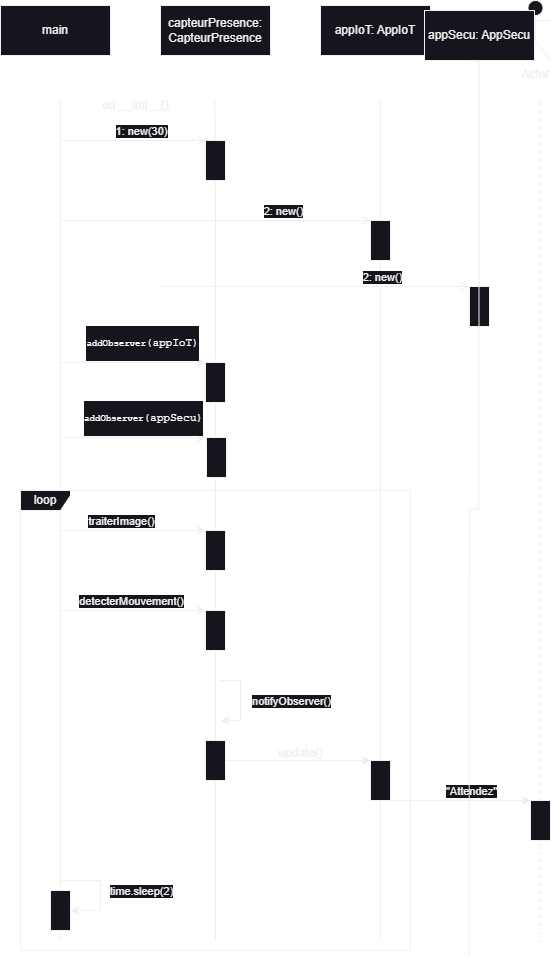

The diagram above was exported from draw.io. Its source (the exported page's mxGraphModel, read from the mxfile embedded in the PNG):
<mxGraphModel dx="1021" dy="772" grid="1" gridSize="10" guides="1" tooltips="1" connect="1" arrows="1" fold="1" page="1" pageScale="1" pageWidth="1100" pageHeight="850" background="none" math="0" shadow="0">
  <root>
    <mxCell id="0" />
    <mxCell id="1" parent="0" />
    <mxCell id="fBX46xxNRto_6oL0SroJ-2" value="main" style="html=1;whiteSpace=wrap;" parent="1" vertex="1">
      <mxGeometry x="160" y="25" width="110" height="50" as="geometry" />
    </mxCell>
    <mxCell id="fBX46xxNRto_6oL0SroJ-3" value="capteurPresence: CapteurPresence" style="html=1;whiteSpace=wrap;" parent="1" vertex="1">
      <mxGeometry x="320" y="25" width="110" height="50" as="geometry" />
    </mxCell>
    <mxCell id="fBX46xxNRto_6oL0SroJ-4" value="appIoT: AppIoT" style="html=1;whiteSpace=wrap;" parent="1" vertex="1">
      <mxGeometry x="480" y="25" width="110" height="50" as="geometry" />
    </mxCell>
    <mxCell id="fBX46xxNRto_6oL0SroJ-7" value="" style="endArrow=none;html=1;rounded=0;" parent="1" source="fBX46xxNRto_6oL0SroJ-11" edge="1">
      <mxGeometry width="50" height="50" relative="1" as="geometry">
        <mxPoint x="374.5" y="600" as="sourcePoint" />
        <mxPoint x="374.5" y="120" as="targetPoint" />
      </mxGeometry>
    </mxCell>
    <mxCell id="fBX46xxNRto_6oL0SroJ-9" value="" style="endArrow=none;html=1;rounded=0;" parent="1" source="kfzX-ETkChPj_luXKmDQ-16" edge="1">
      <mxGeometry width="50" height="50" relative="1" as="geometry">
        <mxPoint x="534.5" y="600" as="sourcePoint" />
        <mxPoint x="540" y="120" as="targetPoint" />
      </mxGeometry>
    </mxCell>
    <mxCell id="fBX46xxNRto_6oL0SroJ-10" value="" style="endArrow=open;html=1;rounded=0;entryX=0;entryY=0;entryDx=0;entryDy=0;endFill=0;" parent="1" target="fBX46xxNRto_6oL0SroJ-11" edge="1">
      <mxGeometry width="50" height="50" relative="1" as="geometry">
        <mxPoint x="220" y="160" as="sourcePoint" />
        <mxPoint x="370" y="160" as="targetPoint" />
      </mxGeometry>
    </mxCell>
    <mxCell id="fBX46xxNRto_6oL0SroJ-13" value="1: new(30)" style="edgeLabel;html=1;align=center;verticalAlign=middle;resizable=0;points=[];" parent="fBX46xxNRto_6oL0SroJ-10" vertex="1" connectable="0">
      <mxGeometry x="0.0259" y="1" relative="1" as="geometry">
        <mxPoint x="6" y="-9" as="offset" />
      </mxGeometry>
    </mxCell>
    <mxCell id="fBX46xxNRto_6oL0SroJ-12" value="" style="endArrow=none;html=1;rounded=0;" parent="1" source="kfzX-ETkChPj_luXKmDQ-32" target="fBX46xxNRto_6oL0SroJ-11" edge="1">
      <mxGeometry width="50" height="50" relative="1" as="geometry">
        <mxPoint x="375" y="830" as="sourcePoint" />
        <mxPoint x="374.5" y="120" as="targetPoint" />
      </mxGeometry>
    </mxCell>
    <mxCell id="fBX46xxNRto_6oL0SroJ-11" value="" style="rounded=0;whiteSpace=wrap;html=1;" parent="1" vertex="1">
      <mxGeometry x="365" y="160" width="20" height="40" as="geometry" />
    </mxCell>
    <mxCell id="fBX46xxNRto_6oL0SroJ-16" value="" style="endArrow=open;html=1;rounded=0;endFill=0;entryX=0;entryY=0;entryDx=0;entryDy=0;" parent="1" target="kfzX-ETkChPj_luXKmDQ-16" edge="1">
      <mxGeometry width="50" height="50" relative="1" as="geometry">
        <mxPoint x="220" y="240" as="sourcePoint" />
        <mxPoint x="450" y="240" as="targetPoint" />
      </mxGeometry>
    </mxCell>
    <mxCell id="fBX46xxNRto_6oL0SroJ-17" value="2: new()" style="edgeLabel;html=1;align=center;verticalAlign=middle;resizable=0;points=[];" parent="fBX46xxNRto_6oL0SroJ-16" vertex="1" connectable="0">
      <mxGeometry x="0.4354" relative="1" as="geometry">
        <mxPoint y="-10" as="offset" />
      </mxGeometry>
    </mxCell>
    <mxCell id="fBX46xxNRto_6oL0SroJ-20" value="" style="endArrow=none;html=1;rounded=0;exitX=0.5;exitY=0;exitDx=0;exitDy=0;" parent="1" source="kfzX-ETkChPj_luXKmDQ-22" edge="1">
      <mxGeometry width="50" height="50" relative="1" as="geometry">
        <mxPoint x="220" y="600" as="sourcePoint" />
        <mxPoint x="220" y="120" as="targetPoint" />
      </mxGeometry>
    </mxCell>
    <mxCell id="fBX46xxNRto_6oL0SroJ-22" value="" style="rounded=0;whiteSpace=wrap;html=1;" parent="1" vertex="1">
      <mxGeometry x="365" y="382" width="20" height="40" as="geometry" />
    </mxCell>
    <mxCell id="kfzX-ETkChPj_luXKmDQ-1" value="" style="rounded=0;whiteSpace=wrap;html=1;" parent="1" vertex="1">
      <mxGeometry x="365" y="550" width="20" height="40" as="geometry" />
    </mxCell>
    <mxCell id="kfzX-ETkChPj_luXKmDQ-4" value="" style="rounded=0;whiteSpace=wrap;html=1;" parent="1" vertex="1">
      <mxGeometry x="365" y="630" width="20" height="40" as="geometry" />
    </mxCell>
    <mxCell id="kfzX-ETkChPj_luXKmDQ-7" value="loop" style="shape=umlFrame;whiteSpace=wrap;html=1;pointerEvents=0;width=50;height=20;" parent="1" vertex="1">
      <mxGeometry x="180" y="510" width="390" height="460" as="geometry" />
    </mxCell>
    <mxCell id="kfzX-ETkChPj_luXKmDQ-8" value="" style="endArrow=classic;html=1;rounded=0;" parent="1" edge="1">
      <mxGeometry width="50" height="50" relative="1" as="geometry">
        <mxPoint x="220" y="550" as="sourcePoint" />
        <mxPoint x="365" y="550" as="targetPoint" />
      </mxGeometry>
    </mxCell>
    <mxCell id="kfzX-ETkChPj_luXKmDQ-9" value="traiterImage()" style="edgeLabel;html=1;align=center;verticalAlign=middle;resizable=0;points=[];" parent="kfzX-ETkChPj_luXKmDQ-8" vertex="1" connectable="0">
      <mxGeometry x="0.3972" y="4" relative="1" as="geometry">
        <mxPoint x="-41" y="-6" as="offset" />
      </mxGeometry>
    </mxCell>
    <mxCell id="kfzX-ETkChPj_luXKmDQ-10" value="" style="endArrow=classic;html=1;rounded=0;" parent="1" edge="1">
      <mxGeometry width="50" height="50" relative="1" as="geometry">
        <mxPoint x="220" y="630" as="sourcePoint" />
        <mxPoint x="365" y="630" as="targetPoint" />
      </mxGeometry>
    </mxCell>
    <mxCell id="kfzX-ETkChPj_luXKmDQ-11" value="detecterMouvement()" style="edgeLabel;html=1;align=center;verticalAlign=middle;resizable=0;points=[];" parent="kfzX-ETkChPj_luXKmDQ-10" vertex="1" connectable="0">
      <mxGeometry x="0.3972" y="4" relative="1" as="geometry">
        <mxPoint x="-31" y="-6" as="offset" />
      </mxGeometry>
    </mxCell>
    <mxCell id="kfzX-ETkChPj_luXKmDQ-12" value="" style="endArrow=classic;html=1;rounded=0;endFill=1;" parent="1" edge="1">
      <mxGeometry width="50" height="50" relative="1" as="geometry">
        <mxPoint x="380" y="700" as="sourcePoint" />
        <mxPoint x="380" y="740" as="targetPoint" />
        <Array as="points">
          <mxPoint x="400" y="700" />
          <mxPoint x="400" y="740" />
        </Array>
      </mxGeometry>
    </mxCell>
    <mxCell id="kfzX-ETkChPj_luXKmDQ-13" value="notifyObserver()" style="edgeLabel;html=1;align=center;verticalAlign=middle;resizable=0;points=[];" parent="kfzX-ETkChPj_luXKmDQ-12" vertex="1" connectable="0">
      <mxGeometry x="0.3972" y="4" relative="1" as="geometry">
        <mxPoint x="46" y="-16" as="offset" />
      </mxGeometry>
    </mxCell>
    <mxCell id="kfzX-ETkChPj_luXKmDQ-14" value="" style="endArrow=classic;html=1;rounded=0;entryX=0;entryY=0;entryDx=0;entryDy=0;" parent="1" target="fBX46xxNRto_6oL0SroJ-22" edge="1">
      <mxGeometry width="50" height="50" relative="1" as="geometry">
        <mxPoint x="220" y="382" as="sourcePoint" />
        <mxPoint x="320" y="332" as="targetPoint" />
      </mxGeometry>
    </mxCell>
    <mxCell id="kfzX-ETkChPj_luXKmDQ-15" value="&lt;pre style=&quot;color: rgb(252, 252, 250); font-family: &amp;quot;JetBrains Mono&amp;quot;, monospace;&quot;&gt;&lt;font style=&quot;font-size: 9px;&quot;&gt;addObserver&lt;/font&gt;(appIoT)&lt;/pre&gt;" style="edgeLabel;html=1;align=center;verticalAlign=middle;resizable=0;points=[];" parent="kfzX-ETkChPj_luXKmDQ-14" vertex="1" connectable="0">
      <mxGeometry x="0.2219" y="2" relative="1" as="geometry">
        <mxPoint x="-8" y="-18" as="offset" />
      </mxGeometry>
    </mxCell>
    <mxCell id="kfzX-ETkChPj_luXKmDQ-17" value="" style="endArrow=none;html=1;rounded=0;" parent="1" source="kfzX-ETkChPj_luXKmDQ-35" target="kfzX-ETkChPj_luXKmDQ-16" edge="1">
      <mxGeometry width="50" height="50" relative="1" as="geometry">
        <mxPoint x="540" y="830.6896551724138" as="sourcePoint" />
        <mxPoint x="534.5" y="120" as="targetPoint" />
      </mxGeometry>
    </mxCell>
    <mxCell id="kfzX-ETkChPj_luXKmDQ-16" value="" style="rounded=0;whiteSpace=wrap;html=1;" parent="1" vertex="1">
      <mxGeometry x="530" y="240" width="20" height="40" as="geometry" />
    </mxCell>
    <mxCell id="kfzX-ETkChPj_luXKmDQ-28" style="edgeStyle=orthogonalEdgeStyle;rounded=0;orthogonalLoop=1;jettySize=auto;html=1;exitX=0.5;exitY=1;exitDx=0;exitDy=0;endArrow=none;endFill=0;" parent="1" source="kfzX-ETkChPj_luXKmDQ-22" edge="1">
      <mxGeometry relative="1" as="geometry">
        <mxPoint x="220" y="960" as="targetPoint" />
      </mxGeometry>
    </mxCell>
    <mxCell id="kfzX-ETkChPj_luXKmDQ-25" value="" style="endArrow=classic;html=1;rounded=0;endFill=1;entryX=1;entryY=0.5;entryDx=0;entryDy=0;" parent="1" target="kfzX-ETkChPj_luXKmDQ-22" edge="1">
      <mxGeometry width="50" height="50" relative="1" as="geometry">
        <mxPoint x="220" y="900" as="sourcePoint" />
        <mxPoint x="230" y="960" as="targetPoint" />
        <Array as="points">
          <mxPoint x="260" y="900" />
          <mxPoint x="260" y="930" />
        </Array>
      </mxGeometry>
    </mxCell>
    <mxCell id="kfzX-ETkChPj_luXKmDQ-29" value="time.sleep(2)" style="edgeLabel;html=1;align=center;verticalAlign=middle;resizable=0;points=[];" parent="kfzX-ETkChPj_luXKmDQ-25" vertex="1" connectable="0">
      <mxGeometry x="0.0011" y="3" relative="1" as="geometry">
        <mxPoint x="37" as="offset" />
      </mxGeometry>
    </mxCell>
    <mxCell id="kfzX-ETkChPj_luXKmDQ-22" value="" style="rounded=0;whiteSpace=wrap;html=1;" parent="1" vertex="1">
      <mxGeometry x="210" y="910" width="20" height="40" as="geometry" />
    </mxCell>
    <mxCell id="kfzX-ETkChPj_luXKmDQ-31" value="ou __init__()" style="text;html=1;align=center;verticalAlign=middle;resizable=0;points=[];autosize=1;strokeColor=none;fillColor=none;" parent="1" vertex="1">
      <mxGeometry x="250" y="110" width="90" height="30" as="geometry" />
    </mxCell>
    <mxCell id="kfzX-ETkChPj_luXKmDQ-33" value="" style="endArrow=none;html=1;rounded=0;" parent="1" target="kfzX-ETkChPj_luXKmDQ-32" edge="1">
      <mxGeometry width="50" height="50" relative="1" as="geometry">
        <mxPoint x="375" y="960" as="sourcePoint" />
        <mxPoint x="375" y="330" as="targetPoint" />
      </mxGeometry>
    </mxCell>
    <mxCell id="kfzX-ETkChPj_luXKmDQ-37" style="edgeStyle=orthogonalEdgeStyle;rounded=0;orthogonalLoop=1;jettySize=auto;html=1;exitX=1;exitY=0.5;exitDx=0;exitDy=0;entryX=0;entryY=0;entryDx=0;entryDy=0;" parent="1" source="kfzX-ETkChPj_luXKmDQ-32" target="kfzX-ETkChPj_luXKmDQ-35" edge="1">
      <mxGeometry relative="1" as="geometry">
        <Array as="points">
          <mxPoint x="530" y="780" />
        </Array>
      </mxGeometry>
    </mxCell>
    <mxCell id="kfzX-ETkChPj_luXKmDQ-32" value="" style="rounded=0;whiteSpace=wrap;html=1;" parent="1" vertex="1">
      <mxGeometry x="365" y="760" width="20" height="40" as="geometry" />
    </mxCell>
    <mxCell id="kfzX-ETkChPj_luXKmDQ-36" value="" style="endArrow=none;html=1;rounded=0;" parent="1" target="kfzX-ETkChPj_luXKmDQ-35" edge="1">
      <mxGeometry width="50" height="50" relative="1" as="geometry">
        <mxPoint x="540" y="960.6896551724138" as="sourcePoint" />
        <mxPoint x="540" y="410" as="targetPoint" />
      </mxGeometry>
    </mxCell>
    <mxCell id="kfzX-ETkChPj_luXKmDQ-43" style="edgeStyle=orthogonalEdgeStyle;rounded=0;orthogonalLoop=1;jettySize=auto;html=1;exitX=1;exitY=1;exitDx=0;exitDy=0;entryX=0;entryY=0;entryDx=0;entryDy=0;" parent="1" source="kfzX-ETkChPj_luXKmDQ-35" target="kfzX-ETkChPj_luXKmDQ-41" edge="1">
      <mxGeometry relative="1" as="geometry">
        <Array as="points">
          <mxPoint x="590" y="820" />
          <mxPoint x="590" y="820" />
        </Array>
      </mxGeometry>
    </mxCell>
    <mxCell id="kfzX-ETkChPj_luXKmDQ-44" value="&quot;Attendez&quot;" style="edgeLabel;html=1;align=center;verticalAlign=middle;resizable=0;points=[];" parent="kfzX-ETkChPj_luXKmDQ-43" vertex="1" connectable="0">
      <mxGeometry x="0.3345" relative="1" as="geometry">
        <mxPoint x="-13" y="-10" as="offset" />
      </mxGeometry>
    </mxCell>
    <mxCell id="kfzX-ETkChPj_luXKmDQ-35" value="" style="rounded=0;whiteSpace=wrap;html=1;" parent="1" vertex="1">
      <mxGeometry x="530" y="780" width="20" height="40" as="geometry" />
    </mxCell>
    <mxCell id="kfzX-ETkChPj_luXKmDQ-38" value="update()" style="text;html=1;align=center;verticalAlign=middle;resizable=0;points=[];autosize=1;strokeColor=none;fillColor=none;" parent="1" vertex="1">
      <mxGeometry x="425" y="758" width="70" height="30" as="geometry" />
    </mxCell>
    <mxCell id="kfzX-ETkChPj_luXKmDQ-39" value="Actor" style="shape=umlActor;verticalLabelPosition=bottom;verticalAlign=top;html=1;outlineConnect=0;" parent="1" vertex="1">
      <mxGeometry x="680" y="20" width="30" height="60" as="geometry" />
    </mxCell>
    <mxCell id="kfzX-ETkChPj_luXKmDQ-40" value="" style="endArrow=none;dashed=1;html=1;dashPattern=1 3;strokeWidth=2;rounded=0;" parent="1" source="kfzX-ETkChPj_luXKmDQ-41" edge="1">
      <mxGeometry width="50" height="50" relative="1" as="geometry">
        <mxPoint x="700" y="831.3793103448276" as="sourcePoint" />
        <mxPoint x="700" y="120" as="targetPoint" />
      </mxGeometry>
    </mxCell>
    <mxCell id="kfzX-ETkChPj_luXKmDQ-42" value="" style="endArrow=none;dashed=1;html=1;dashPattern=1 3;strokeWidth=2;rounded=0;" parent="1" target="kfzX-ETkChPj_luXKmDQ-41" edge="1">
      <mxGeometry width="50" height="50" relative="1" as="geometry">
        <mxPoint x="700" y="961.3793103448276" as="sourcePoint" />
        <mxPoint x="700" y="250" as="targetPoint" />
      </mxGeometry>
    </mxCell>
    <mxCell id="kfzX-ETkChPj_luXKmDQ-41" value="" style="rounded=0;whiteSpace=wrap;html=1;" parent="1" vertex="1">
      <mxGeometry x="690" y="820" width="20" height="40" as="geometry" />
    </mxCell>
    <mxCell id="3ugygpjKFOJCsxM-pfce-4" value="" style="rounded=0;whiteSpace=wrap;html=1;" vertex="1" parent="1">
      <mxGeometry x="366" y="457" width="20" height="40" as="geometry" />
    </mxCell>
    <mxCell id="3ugygpjKFOJCsxM-pfce-5" value="" style="endArrow=classic;html=1;rounded=0;entryX=0;entryY=0;entryDx=0;entryDy=0;" edge="1" parent="1" target="3ugygpjKFOJCsxM-pfce-4">
      <mxGeometry width="50" height="50" relative="1" as="geometry">
        <mxPoint x="221" y="457" as="sourcePoint" />
        <mxPoint x="321" y="407" as="targetPoint" />
      </mxGeometry>
    </mxCell>
    <mxCell id="3ugygpjKFOJCsxM-pfce-6" value="&lt;pre style=&quot;color: rgb(252, 252, 250); font-family: &amp;quot;JetBrains Mono&amp;quot;, monospace;&quot;&gt;&lt;font style=&quot;font-size: 9px;&quot;&gt;addObserver&lt;/font&gt;(appSecu)&lt;/pre&gt;" style="edgeLabel;html=1;align=center;verticalAlign=middle;resizable=0;points=[];" vertex="1" connectable="0" parent="3ugygpjKFOJCsxM-pfce-5">
      <mxGeometry x="0.2219" y="2" relative="1" as="geometry">
        <mxPoint x="-8" y="-18" as="offset" />
      </mxGeometry>
    </mxCell>
    <mxCell id="3ugygpjKFOJCsxM-pfce-7" value="" style="endArrow=open;html=1;rounded=0;endFill=0;entryX=0;entryY=0;entryDx=0;entryDy=0;" edge="1" parent="1" target="3ugygpjKFOJCsxM-pfce-9">
      <mxGeometry width="50" height="50" relative="1" as="geometry">
        <mxPoint x="319" y="306" as="sourcePoint" />
        <mxPoint x="549" y="306" as="targetPoint" />
      </mxGeometry>
    </mxCell>
    <mxCell id="3ugygpjKFOJCsxM-pfce-8" value="2: new()" style="edgeLabel;html=1;align=center;verticalAlign=middle;resizable=0;points=[];" vertex="1" connectable="0" parent="3ugygpjKFOJCsxM-pfce-7">
      <mxGeometry x="0.4354" relative="1" as="geometry">
        <mxPoint y="-10" as="offset" />
      </mxGeometry>
    </mxCell>
    <mxCell id="3ugygpjKFOJCsxM-pfce-9" value="" style="rounded=0;whiteSpace=wrap;html=1;" vertex="1" parent="1">
      <mxGeometry x="629" y="306" width="20" height="40" as="geometry" />
    </mxCell>
    <mxCell id="3ugygpjKFOJCsxM-pfce-11" style="edgeStyle=orthogonalEdgeStyle;rounded=0;orthogonalLoop=1;jettySize=auto;html=1;exitX=0.5;exitY=1;exitDx=0;exitDy=0;endArrow=none;endFill=0;" edge="1" parent="1">
      <mxGeometry relative="1" as="geometry">
        <mxPoint x="628.47" y="975.8823529411765" as="targetPoint" />
        <mxPoint x="617.47" y="79.99999999999989" as="sourcePoint" />
      </mxGeometry>
    </mxCell>
    <mxCell id="3ugygpjKFOJCsxM-pfce-10" value="appSecu: AppSecu" style="html=1;whiteSpace=wrap;" vertex="1" parent="1">
      <mxGeometry x="584" y="30" width="110" height="50" as="geometry" />
    </mxCell>
  </root>
</mxGraphModel>